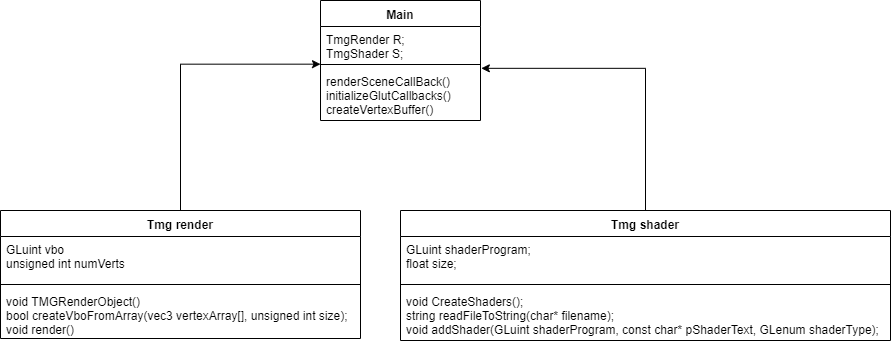

The diagram above was exported from draw.io. Its source (the exported page's mxGraphModel, read from the mxfile embedded in the PNG):
<mxGraphModel dx="1120" dy="568" grid="1" gridSize="10" guides="1" tooltips="1" connect="1" arrows="1" fold="1" page="1" pageScale="1" pageWidth="850" pageHeight="1100" math="0" shadow="0">
  <root>
    <mxCell id="0" />
    <mxCell id="1" parent="0" />
    <mxCell id="5J-8567SKVJkrnAwX8Yv-1" value="Main" style="swimlane;fontStyle=1;align=center;verticalAlign=top;childLayout=stackLayout;horizontal=1;startSize=26;horizontalStack=0;resizeParent=1;resizeParentMax=0;resizeLast=0;collapsible=1;marginBottom=0;" vertex="1" parent="1">
      <mxGeometry x="320" y="30" width="160" height="120" as="geometry" />
    </mxCell>
    <mxCell id="5J-8567SKVJkrnAwX8Yv-2" value="TmgRender R;&#10;TmgShader S;" style="text;strokeColor=none;fillColor=none;align=left;verticalAlign=top;spacingLeft=4;spacingRight=4;overflow=hidden;rotatable=0;points=[[0,0.5],[1,0.5]];portConstraint=eastwest;" vertex="1" parent="5J-8567SKVJkrnAwX8Yv-1">
      <mxGeometry y="26" width="160" height="34" as="geometry" />
    </mxCell>
    <mxCell id="5J-8567SKVJkrnAwX8Yv-3" value="" style="line;strokeWidth=1;fillColor=none;align=left;verticalAlign=middle;spacingTop=-1;spacingLeft=3;spacingRight=3;rotatable=0;labelPosition=right;points=[];portConstraint=eastwest;" vertex="1" parent="5J-8567SKVJkrnAwX8Yv-1">
      <mxGeometry y="60" width="160" height="8" as="geometry" />
    </mxCell>
    <mxCell id="5J-8567SKVJkrnAwX8Yv-4" value="renderSceneCallBack()&#10;initializeGlutCallbacks()&#10;createVertexBuffer()" style="text;strokeColor=none;fillColor=none;align=left;verticalAlign=top;spacingLeft=4;spacingRight=4;overflow=hidden;rotatable=0;points=[[0,0.5],[1,0.5]];portConstraint=eastwest;" vertex="1" parent="5J-8567SKVJkrnAwX8Yv-1">
      <mxGeometry y="68" width="160" height="52" as="geometry" />
    </mxCell>
    <mxCell id="5J-8567SKVJkrnAwX8Yv-13" style="edgeStyle=orthogonalEdgeStyle;rounded=0;orthogonalLoop=1;jettySize=auto;html=1;exitX=0.5;exitY=0;exitDx=0;exitDy=0;entryX=0.001;entryY=0.472;entryDx=0;entryDy=0;entryPerimeter=0;" edge="1" parent="1" source="5J-8567SKVJkrnAwX8Yv-5" target="5J-8567SKVJkrnAwX8Yv-3">
      <mxGeometry relative="1" as="geometry">
        <mxPoint x="315" y="96" as="targetPoint" />
        <Array as="points">
          <mxPoint x="180" y="94" />
        </Array>
      </mxGeometry>
    </mxCell>
    <mxCell id="5J-8567SKVJkrnAwX8Yv-5" value="Tmg render" style="swimlane;fontStyle=1;align=center;verticalAlign=top;childLayout=stackLayout;horizontal=1;startSize=26;horizontalStack=0;resizeParent=1;resizeParentMax=0;resizeLast=0;collapsible=1;marginBottom=0;" vertex="1" parent="1">
      <mxGeometry y="240" width="360" height="128" as="geometry" />
    </mxCell>
    <mxCell id="5J-8567SKVJkrnAwX8Yv-6" value="GLuint vbo&#10;&#09;unsigned int numVerts" style="text;strokeColor=none;fillColor=none;align=left;verticalAlign=top;spacingLeft=4;spacingRight=4;overflow=hidden;rotatable=0;points=[[0,0.5],[1,0.5]];portConstraint=eastwest;" vertex="1" parent="5J-8567SKVJkrnAwX8Yv-5">
      <mxGeometry y="26" width="360" height="44" as="geometry" />
    </mxCell>
    <mxCell id="5J-8567SKVJkrnAwX8Yv-7" value="" style="line;strokeWidth=1;fillColor=none;align=left;verticalAlign=middle;spacingTop=-1;spacingLeft=3;spacingRight=3;rotatable=0;labelPosition=right;points=[];portConstraint=eastwest;" vertex="1" parent="5J-8567SKVJkrnAwX8Yv-5">
      <mxGeometry y="70" width="360" height="8" as="geometry" />
    </mxCell>
    <mxCell id="5J-8567SKVJkrnAwX8Yv-8" value="void TMGRenderObject()&#10;bool createVboFromArray(vec3 vertexArray[], unsigned int size);&#10;&#09;void render()" style="text;strokeColor=none;fillColor=none;align=left;verticalAlign=top;spacingLeft=4;spacingRight=4;overflow=hidden;rotatable=0;points=[[0,0.5],[1,0.5]];portConstraint=eastwest;" vertex="1" parent="5J-8567SKVJkrnAwX8Yv-5">
      <mxGeometry y="78" width="360" height="50" as="geometry" />
    </mxCell>
    <mxCell id="5J-8567SKVJkrnAwX8Yv-14" style="edgeStyle=orthogonalEdgeStyle;rounded=0;orthogonalLoop=1;jettySize=auto;html=1;exitX=0.5;exitY=0;exitDx=0;exitDy=0;entryX=1.003;entryY=-0.002;entryDx=0;entryDy=0;entryPerimeter=0;" edge="1" parent="1" source="5J-8567SKVJkrnAwX8Yv-9" target="5J-8567SKVJkrnAwX8Yv-4">
      <mxGeometry relative="1" as="geometry">
        <mxPoint x="520" y="98" as="targetPoint" />
        <Array as="points">
          <mxPoint x="645" y="98" />
        </Array>
      </mxGeometry>
    </mxCell>
    <mxCell id="5J-8567SKVJkrnAwX8Yv-9" value="Tmg shader" style="swimlane;fontStyle=1;align=center;verticalAlign=top;childLayout=stackLayout;horizontal=1;startSize=26;horizontalStack=0;resizeParent=1;resizeParentMax=0;resizeLast=0;collapsible=1;marginBottom=0;" vertex="1" parent="1">
      <mxGeometry x="400" y="240" width="490" height="130" as="geometry" />
    </mxCell>
    <mxCell id="5J-8567SKVJkrnAwX8Yv-10" value="GLuint shaderProgram;&#10;&#09;float size;" style="text;strokeColor=none;fillColor=none;align=left;verticalAlign=top;spacingLeft=4;spacingRight=4;overflow=hidden;rotatable=0;points=[[0,0.5],[1,0.5]];portConstraint=eastwest;" vertex="1" parent="5J-8567SKVJkrnAwX8Yv-9">
      <mxGeometry y="26" width="490" height="44" as="geometry" />
    </mxCell>
    <mxCell id="5J-8567SKVJkrnAwX8Yv-11" value="" style="line;strokeWidth=1;fillColor=none;align=left;verticalAlign=middle;spacingTop=-1;spacingLeft=3;spacingRight=3;rotatable=0;labelPosition=right;points=[];portConstraint=eastwest;" vertex="1" parent="5J-8567SKVJkrnAwX8Yv-9">
      <mxGeometry y="70" width="490" height="8" as="geometry" />
    </mxCell>
    <mxCell id="5J-8567SKVJkrnAwX8Yv-12" value="void CreateShaders();&#10;&#09;string readFileToString(char* filename);&#10;&#09;void addShader(GLuint shaderProgram, const char* pShaderText, GLenum shaderType);" style="text;strokeColor=none;fillColor=none;align=left;verticalAlign=top;spacingLeft=4;spacingRight=4;overflow=hidden;rotatable=0;points=[[0,0.5],[1,0.5]];portConstraint=eastwest;" vertex="1" parent="5J-8567SKVJkrnAwX8Yv-9">
      <mxGeometry y="78" width="490" height="52" as="geometry" />
    </mxCell>
  </root>
</mxGraphModel>